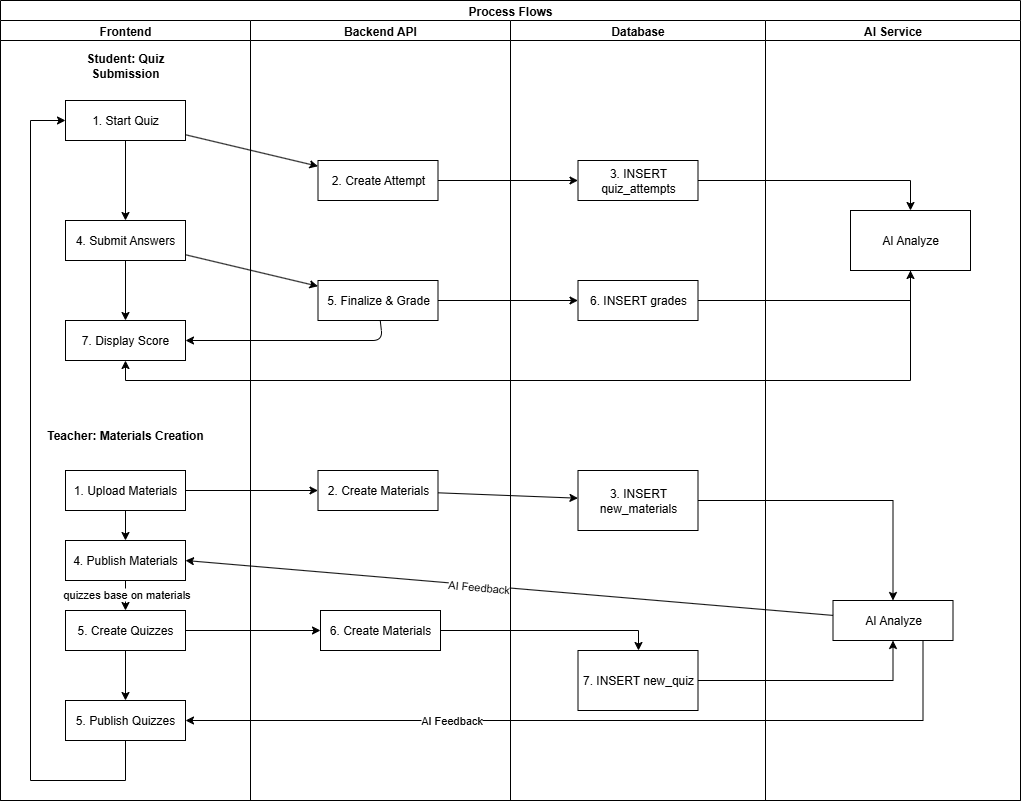

The diagram above was exported from draw.io. Its source (the exported page's mxGraphModel, read from the mxfile embedded in the PNG):
<mxGraphModel dx="733" dy="465" grid="1" gridSize="10" guides="1" tooltips="1" connect="1" arrows="1" fold="1" page="1" pageScale="1" pageWidth="850" pageHeight="1100" math="0" shadow="0">
  <root>
    <mxCell id="0" />
    <mxCell id="1" parent="0" />
    <mxCell id="kZnG6rK94Zqvc9GClFu3-1" value="Process Flows" style="swimlane;startSize=20;" vertex="1" parent="1">
      <mxGeometry x="40" y="40" width="1020" height="800" as="geometry" />
    </mxCell>
    <mxCell id="kZnG6rK94Zqvc9GClFu3-2" value="Frontend" style="swimlane;startSize=20;" vertex="1" parent="kZnG6rK94Zqvc9GClFu3-1">
      <mxGeometry y="20" width="250" height="780" as="geometry" />
    </mxCell>
    <mxCell id="kZnG6rK94Zqvc9GClFu3-3" value="Student: Quiz Submission" style="text;html=1;strokeColor=none;fillColor=none;align=center;verticalAlign=middle;whiteSpace=wrap;rounded=0;fontStyle=1" vertex="1" parent="kZnG6rK94Zqvc9GClFu3-2">
      <mxGeometry x="65" y="30" width="120" height="30" as="geometry" />
    </mxCell>
    <mxCell id="kZnG6rK94Zqvc9GClFu3-4" style="edgeStyle=orthogonalEdgeStyle;rounded=0;orthogonalLoop=1;jettySize=auto;html=1;entryX=0.5;entryY=0;entryDx=0;entryDy=0;" edge="1" parent="kZnG6rK94Zqvc9GClFu3-2" source="kZnG6rK94Zqvc9GClFu3-5" target="kZnG6rK94Zqvc9GClFu3-7">
      <mxGeometry relative="1" as="geometry" />
    </mxCell>
    <mxCell id="kZnG6rK94Zqvc9GClFu3-5" value="1. Start Quiz" style="rounded=0;whiteSpace=wrap;html=1;" vertex="1" parent="kZnG6rK94Zqvc9GClFu3-2">
      <mxGeometry x="65" y="80" width="120" height="40" as="geometry" />
    </mxCell>
    <mxCell id="kZnG6rK94Zqvc9GClFu3-6" value="" style="edgeStyle=orthogonalEdgeStyle;rounded=0;orthogonalLoop=1;jettySize=auto;html=1;" edge="1" parent="kZnG6rK94Zqvc9GClFu3-2" source="kZnG6rK94Zqvc9GClFu3-7" target="kZnG6rK94Zqvc9GClFu3-8">
      <mxGeometry relative="1" as="geometry" />
    </mxCell>
    <mxCell id="kZnG6rK94Zqvc9GClFu3-7" value="4. Submit Answers" style="rounded=0;whiteSpace=wrap;html=1;" vertex="1" parent="kZnG6rK94Zqvc9GClFu3-2">
      <mxGeometry x="65" y="200" width="120" height="40" as="geometry" />
    </mxCell>
    <mxCell id="kZnG6rK94Zqvc9GClFu3-8" value="7. Display Score" style="rounded=0;whiteSpace=wrap;html=1;" vertex="1" parent="kZnG6rK94Zqvc9GClFu3-2">
      <mxGeometry x="65" y="300" width="120" height="40" as="geometry" />
    </mxCell>
    <mxCell id="kZnG6rK94Zqvc9GClFu3-9" value="Teacher: Materials Creation" style="text;html=1;strokeColor=none;fillColor=none;align=center;verticalAlign=middle;whiteSpace=wrap;rounded=0;fontStyle=1" vertex="1" parent="kZnG6rK94Zqvc9GClFu3-2">
      <mxGeometry x="35" y="400" width="180" height="30" as="geometry" />
    </mxCell>
    <mxCell id="kZnG6rK94Zqvc9GClFu3-10" value="" style="edgeStyle=orthogonalEdgeStyle;rounded=0;orthogonalLoop=1;jettySize=auto;html=1;" edge="1" parent="kZnG6rK94Zqvc9GClFu3-2" source="kZnG6rK94Zqvc9GClFu3-11" target="kZnG6rK94Zqvc9GClFu3-14">
      <mxGeometry relative="1" as="geometry" />
    </mxCell>
    <mxCell id="kZnG6rK94Zqvc9GClFu3-11" value="1. Upload Materials" style="rounded=0;whiteSpace=wrap;html=1;" vertex="1" parent="kZnG6rK94Zqvc9GClFu3-2">
      <mxGeometry x="65" y="450" width="120" height="40" as="geometry" />
    </mxCell>
    <mxCell id="kZnG6rK94Zqvc9GClFu3-12" value="" style="edgeStyle=orthogonalEdgeStyle;rounded=0;orthogonalLoop=1;jettySize=auto;html=1;" edge="1" parent="kZnG6rK94Zqvc9GClFu3-2" source="kZnG6rK94Zqvc9GClFu3-14" target="kZnG6rK94Zqvc9GClFu3-16">
      <mxGeometry relative="1" as="geometry" />
    </mxCell>
    <mxCell id="kZnG6rK94Zqvc9GClFu3-13" value="quizzes base on materials" style="edgeLabel;html=1;align=center;verticalAlign=middle;resizable=0;points=[];" vertex="1" connectable="0" parent="kZnG6rK94Zqvc9GClFu3-12">
      <mxGeometry x="0.3185" relative="1" as="geometry">
        <mxPoint as="offset" />
      </mxGeometry>
    </mxCell>
    <mxCell id="kZnG6rK94Zqvc9GClFu3-14" value="4. Publish Materials" style="rounded=0;whiteSpace=wrap;html=1;" vertex="1" parent="kZnG6rK94Zqvc9GClFu3-2">
      <mxGeometry x="65" y="520" width="120" height="40" as="geometry" />
    </mxCell>
    <mxCell id="kZnG6rK94Zqvc9GClFu3-15" value="" style="edgeStyle=orthogonalEdgeStyle;rounded=0;orthogonalLoop=1;jettySize=auto;html=1;" edge="1" parent="kZnG6rK94Zqvc9GClFu3-2" source="kZnG6rK94Zqvc9GClFu3-16" target="kZnG6rK94Zqvc9GClFu3-18">
      <mxGeometry relative="1" as="geometry" />
    </mxCell>
    <mxCell id="kZnG6rK94Zqvc9GClFu3-16" value="5. Create Quizzes" style="rounded=0;whiteSpace=wrap;html=1;" vertex="1" parent="kZnG6rK94Zqvc9GClFu3-2">
      <mxGeometry x="65" y="590" width="120" height="40" as="geometry" />
    </mxCell>
    <mxCell id="kZnG6rK94Zqvc9GClFu3-17" style="edgeStyle=orthogonalEdgeStyle;rounded=0;orthogonalLoop=1;jettySize=auto;html=1;entryX=0;entryY=0.5;entryDx=0;entryDy=0;" edge="1" parent="kZnG6rK94Zqvc9GClFu3-2" source="kZnG6rK94Zqvc9GClFu3-18" target="kZnG6rK94Zqvc9GClFu3-5">
      <mxGeometry relative="1" as="geometry">
        <Array as="points">
          <mxPoint x="30" y="759.9999999999998" />
          <mxPoint x="30" y="100" />
        </Array>
      </mxGeometry>
    </mxCell>
    <mxCell id="kZnG6rK94Zqvc9GClFu3-18" value="5. Publish Quizzes" style="rounded=0;whiteSpace=wrap;html=1;" vertex="1" parent="kZnG6rK94Zqvc9GClFu3-2">
      <mxGeometry x="65" y="680" width="120" height="40" as="geometry" />
    </mxCell>
    <mxCell id="kZnG6rK94Zqvc9GClFu3-19" value="Backend API" style="swimlane;startSize=20;" vertex="1" parent="kZnG6rK94Zqvc9GClFu3-1">
      <mxGeometry x="250" y="20" width="260" height="780" as="geometry" />
    </mxCell>
    <mxCell id="kZnG6rK94Zqvc9GClFu3-20" value="2. Create Attempt" style="rounded=0;whiteSpace=wrap;html=1;" vertex="1" parent="kZnG6rK94Zqvc9GClFu3-19">
      <mxGeometry x="67.5" y="140" width="120" height="40" as="geometry" />
    </mxCell>
    <mxCell id="kZnG6rK94Zqvc9GClFu3-21" value="5. Finalize &amp; Grade" style="rounded=0;whiteSpace=wrap;html=1;" vertex="1" parent="kZnG6rK94Zqvc9GClFu3-19">
      <mxGeometry x="67.5" y="260" width="120" height="40" as="geometry" />
    </mxCell>
    <mxCell id="kZnG6rK94Zqvc9GClFu3-22" value="2. Create Materials" style="rounded=0;whiteSpace=wrap;html=1;" vertex="1" parent="kZnG6rK94Zqvc9GClFu3-19">
      <mxGeometry x="67.5" y="450" width="120" height="40" as="geometry" />
    </mxCell>
    <mxCell id="kZnG6rK94Zqvc9GClFu3-23" value="6. Create Materials" style="rounded=0;whiteSpace=wrap;html=1;" vertex="1" parent="kZnG6rK94Zqvc9GClFu3-19">
      <mxGeometry x="70" y="590" width="120" height="40" as="geometry" />
    </mxCell>
    <mxCell id="kZnG6rK94Zqvc9GClFu3-24" value="Database" style="swimlane;startSize=20;" vertex="1" parent="kZnG6rK94Zqvc9GClFu3-1">
      <mxGeometry x="510" y="20" width="255" height="780" as="geometry" />
    </mxCell>
    <mxCell id="kZnG6rK94Zqvc9GClFu3-25" value="3. INSERT quiz_attempts" style="rounded=0;whiteSpace=wrap;html=1;" vertex="1" parent="kZnG6rK94Zqvc9GClFu3-24">
      <mxGeometry x="67.5" y="140" width="120" height="40" as="geometry" />
    </mxCell>
    <mxCell id="kZnG6rK94Zqvc9GClFu3-26" value="6. INSERT grades" style="rounded=0;whiteSpace=wrap;html=1;" vertex="1" parent="kZnG6rK94Zqvc9GClFu3-24">
      <mxGeometry x="67.5" y="260" width="120" height="40" as="geometry" />
    </mxCell>
    <mxCell id="kZnG6rK94Zqvc9GClFu3-27" value="3. INSERT new_materials" style="rounded=0;whiteSpace=wrap;html=1;" vertex="1" parent="kZnG6rK94Zqvc9GClFu3-24">
      <mxGeometry x="67.5" y="450" width="120" height="60" as="geometry" />
    </mxCell>
    <mxCell id="kZnG6rK94Zqvc9GClFu3-28" value="7. INSERT new_quiz" style="rounded=0;whiteSpace=wrap;html=1;" vertex="1" parent="kZnG6rK94Zqvc9GClFu3-24">
      <mxGeometry x="67.5" y="630" width="120" height="60" as="geometry" />
    </mxCell>
    <mxCell id="kZnG6rK94Zqvc9GClFu3-29" value="AI Service" style="swimlane;startSize=20;" vertex="1" parent="kZnG6rK94Zqvc9GClFu3-1">
      <mxGeometry x="765" y="20" width="255" height="780" as="geometry" />
    </mxCell>
    <mxCell id="kZnG6rK94Zqvc9GClFu3-30" value="AI Analyze" style="rounded=0;whiteSpace=wrap;html=1;" vertex="1" parent="kZnG6rK94Zqvc9GClFu3-29">
      <mxGeometry x="67.5" y="580" width="120" height="40" as="geometry" />
    </mxCell>
    <mxCell id="kZnG6rK94Zqvc9GClFu3-31" value="AI Analyze" style="rounded=0;whiteSpace=wrap;html=1;" vertex="1" parent="kZnG6rK94Zqvc9GClFu3-29">
      <mxGeometry x="85" y="190" width="120" height="60" as="geometry" />
    </mxCell>
    <mxCell id="kZnG6rK94Zqvc9GClFu3-32" style="endArrow=classic;html=1;" edge="1" parent="kZnG6rK94Zqvc9GClFu3-1" source="kZnG6rK94Zqvc9GClFu3-5" target="kZnG6rK94Zqvc9GClFu3-20">
      <mxGeometry relative="1" as="geometry" />
    </mxCell>
    <mxCell id="kZnG6rK94Zqvc9GClFu3-33" style="endArrow=classic;html=1;" edge="1" parent="kZnG6rK94Zqvc9GClFu3-1" source="kZnG6rK94Zqvc9GClFu3-20" target="kZnG6rK94Zqvc9GClFu3-25">
      <mxGeometry relative="1" as="geometry" />
    </mxCell>
    <mxCell id="kZnG6rK94Zqvc9GClFu3-34" style="endArrow=classic;html=1;" edge="1" parent="kZnG6rK94Zqvc9GClFu3-1" source="kZnG6rK94Zqvc9GClFu3-7" target="kZnG6rK94Zqvc9GClFu3-21">
      <mxGeometry relative="1" as="geometry" />
    </mxCell>
    <mxCell id="kZnG6rK94Zqvc9GClFu3-35" style="endArrow=classic;html=1;" edge="1" parent="kZnG6rK94Zqvc9GClFu3-1" source="kZnG6rK94Zqvc9GClFu3-21" target="kZnG6rK94Zqvc9GClFu3-26">
      <mxGeometry relative="1" as="geometry" />
    </mxCell>
    <mxCell id="kZnG6rK94Zqvc9GClFu3-36" style="endArrow=classic;html=1;entryX=1;entryY=0.5;entryDx=0;entryDy=0;" edge="1" parent="kZnG6rK94Zqvc9GClFu3-1" source="kZnG6rK94Zqvc9GClFu3-21" target="kZnG6rK94Zqvc9GClFu3-8">
      <mxGeometry relative="1" as="geometry">
        <mxPoint x="170" y="360" as="targetPoint" />
        <Array as="points">
          <mxPoint x="382" y="340" />
        </Array>
      </mxGeometry>
    </mxCell>
    <mxCell id="kZnG6rK94Zqvc9GClFu3-37" style="endArrow=classic;html=1;" edge="1" parent="kZnG6rK94Zqvc9GClFu3-1" source="kZnG6rK94Zqvc9GClFu3-11" target="kZnG6rK94Zqvc9GClFu3-22">
      <mxGeometry relative="1" as="geometry" />
    </mxCell>
    <mxCell id="kZnG6rK94Zqvc9GClFu3-38" style="endArrow=classic;html=1;" edge="1" parent="kZnG6rK94Zqvc9GClFu3-1" source="kZnG6rK94Zqvc9GClFu3-22" target="kZnG6rK94Zqvc9GClFu3-27">
      <mxGeometry relative="1" as="geometry" />
    </mxCell>
    <mxCell id="kZnG6rK94Zqvc9GClFu3-39" style="endArrow=classic;html=1;entryX=1;entryY=0.5;entryDx=0;entryDy=0;" edge="1" parent="kZnG6rK94Zqvc9GClFu3-1" source="kZnG6rK94Zqvc9GClFu3-30" target="kZnG6rK94Zqvc9GClFu3-14">
      <mxGeometry relative="1" as="geometry">
        <mxPoint x="190" y="560" as="targetPoint" />
      </mxGeometry>
    </mxCell>
    <mxCell id="kZnG6rK94Zqvc9GClFu3-40" value="AI Feedback" style="edgeLabel;html=1;align=center;verticalAlign=middle;resizable=0;points=[];rotation=5;" vertex="1" connectable="0" parent="kZnG6rK94Zqvc9GClFu3-39">
      <mxGeometry x="0.0946" y="2" relative="1" as="geometry">
        <mxPoint as="offset" />
      </mxGeometry>
    </mxCell>
    <mxCell id="kZnG6rK94Zqvc9GClFu3-41" style="edgeStyle=orthogonalEdgeStyle;rounded=0;orthogonalLoop=1;jettySize=auto;html=1;exitX=1;exitY=0.5;exitDx=0;exitDy=0;" edge="1" parent="kZnG6rK94Zqvc9GClFu3-1" source="kZnG6rK94Zqvc9GClFu3-26" target="kZnG6rK94Zqvc9GClFu3-31">
      <mxGeometry relative="1" as="geometry">
        <mxPoint x="870" y="300" as="targetPoint" />
      </mxGeometry>
    </mxCell>
    <mxCell id="kZnG6rK94Zqvc9GClFu3-42" style="edgeStyle=orthogonalEdgeStyle;rounded=0;orthogonalLoop=1;jettySize=auto;html=1;entryX=0.5;entryY=0;entryDx=0;entryDy=0;" edge="1" parent="kZnG6rK94Zqvc9GClFu3-1" source="kZnG6rK94Zqvc9GClFu3-25" target="kZnG6rK94Zqvc9GClFu3-31">
      <mxGeometry relative="1" as="geometry">
        <mxPoint x="890" y="240" as="targetPoint" />
      </mxGeometry>
    </mxCell>
    <mxCell id="kZnG6rK94Zqvc9GClFu3-43" style="edgeStyle=orthogonalEdgeStyle;rounded=0;orthogonalLoop=1;jettySize=auto;html=1;exitX=1;exitY=0.5;exitDx=0;exitDy=0;" edge="1" parent="kZnG6rK94Zqvc9GClFu3-1" source="kZnG6rK94Zqvc9GClFu3-27" target="kZnG6rK94Zqvc9GClFu3-30">
      <mxGeometry relative="1" as="geometry" />
    </mxCell>
    <mxCell id="kZnG6rK94Zqvc9GClFu3-44" style="edgeStyle=orthogonalEdgeStyle;rounded=0;orthogonalLoop=1;jettySize=auto;html=1;entryX=0;entryY=0.5;entryDx=0;entryDy=0;" edge="1" parent="kZnG6rK94Zqvc9GClFu3-1" source="kZnG6rK94Zqvc9GClFu3-16" target="kZnG6rK94Zqvc9GClFu3-23">
      <mxGeometry relative="1" as="geometry">
        <mxPoint x="300" y="630" as="targetPoint" />
      </mxGeometry>
    </mxCell>
    <mxCell id="kZnG6rK94Zqvc9GClFu3-45" style="edgeStyle=orthogonalEdgeStyle;rounded=0;orthogonalLoop=1;jettySize=auto;html=1;exitX=1;exitY=0.5;exitDx=0;exitDy=0;" edge="1" parent="kZnG6rK94Zqvc9GClFu3-1" source="kZnG6rK94Zqvc9GClFu3-23" target="kZnG6rK94Zqvc9GClFu3-28">
      <mxGeometry relative="1" as="geometry">
        <Array as="points">
          <mxPoint x="638" y="630" />
        </Array>
      </mxGeometry>
    </mxCell>
    <mxCell id="kZnG6rK94Zqvc9GClFu3-46" style="edgeStyle=orthogonalEdgeStyle;rounded=0;orthogonalLoop=1;jettySize=auto;html=1;entryX=0.5;entryY=1;entryDx=0;entryDy=0;" edge="1" parent="kZnG6rK94Zqvc9GClFu3-1" source="kZnG6rK94Zqvc9GClFu3-28" target="kZnG6rK94Zqvc9GClFu3-30">
      <mxGeometry relative="1" as="geometry" />
    </mxCell>
    <mxCell id="kZnG6rK94Zqvc9GClFu3-47" style="edgeStyle=orthogonalEdgeStyle;rounded=0;orthogonalLoop=1;jettySize=auto;html=1;exitX=0.75;exitY=1;exitDx=0;exitDy=0;entryX=1;entryY=0.5;entryDx=0;entryDy=0;" edge="1" parent="kZnG6rK94Zqvc9GClFu3-1" source="kZnG6rK94Zqvc9GClFu3-30" target="kZnG6rK94Zqvc9GClFu3-18">
      <mxGeometry relative="1" as="geometry" />
    </mxCell>
    <mxCell id="kZnG6rK94Zqvc9GClFu3-48" value="AI Feedback" style="edgeLabel;html=1;align=center;verticalAlign=middle;resizable=0;points=[];" vertex="1" connectable="0" parent="kZnG6rK94Zqvc9GClFu3-47">
      <mxGeometry x="0.3509" y="-1" relative="1" as="geometry">
        <mxPoint as="offset" />
      </mxGeometry>
    </mxCell>
    <mxCell id="kZnG6rK94Zqvc9GClFu3-49" style="edgeStyle=orthogonalEdgeStyle;rounded=0;orthogonalLoop=1;jettySize=auto;html=1;entryX=0.5;entryY=1;entryDx=0;entryDy=0;" edge="1" parent="kZnG6rK94Zqvc9GClFu3-1" source="kZnG6rK94Zqvc9GClFu3-31" target="kZnG6rK94Zqvc9GClFu3-8">
      <mxGeometry relative="1" as="geometry">
        <Array as="points">
          <mxPoint x="910" y="380" />
          <mxPoint x="125" y="380" />
        </Array>
      </mxGeometry>
    </mxCell>
  </root>
</mxGraphModel>